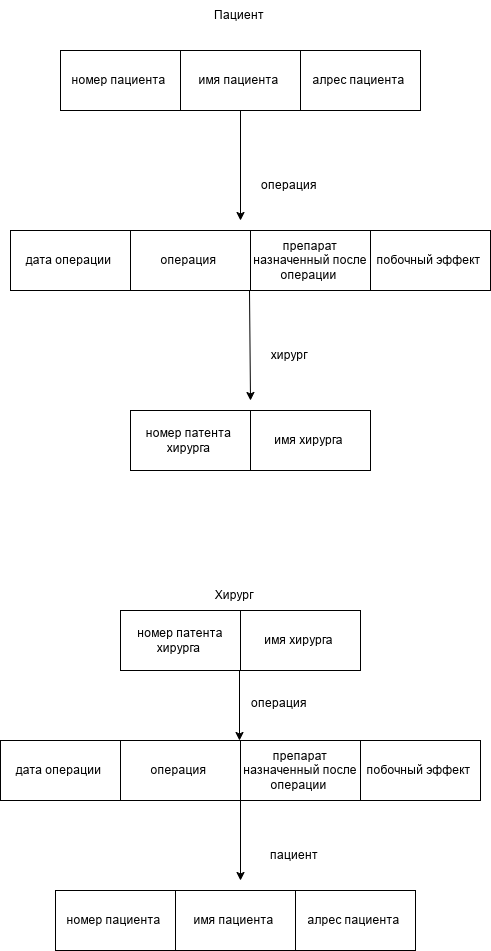

The diagram above was exported from draw.io. Its source (the exported page's mxGraphModel, read from the mxfile embedded in the PNG):
<mxGraphModel dx="1434" dy="830" grid="1" gridSize="10" guides="1" tooltips="1" connect="1" arrows="1" fold="1" page="1" pageScale="1" pageWidth="827" pageHeight="1169" math="0" shadow="0">
  <root>
    <mxCell id="0" />
    <mxCell id="1" parent="0" />
    <mxCell id="YbRackw3De0yJhG8P5fh-1" value="Пациент&amp;nbsp;" style="text;html=1;align=center;verticalAlign=middle;resizable=0;points=[];autosize=1;strokeColor=none;fillColor=none;" parent="1" vertex="1">
      <mxGeometry x="240" y="110" width="80" height="30" as="geometry" />
    </mxCell>
    <mxCell id="YbRackw3De0yJhG8P5fh-2" value="номер пациента&amp;nbsp;" style="rounded=0;whiteSpace=wrap;html=1;" parent="1" vertex="1">
      <mxGeometry x="100" y="160" width="120" height="60" as="geometry" />
    </mxCell>
    <mxCell id="YbRackw3De0yJhG8P5fh-3" value="имя пациента&amp;nbsp;" style="rounded=0;whiteSpace=wrap;html=1;" parent="1" vertex="1">
      <mxGeometry x="220" y="160" width="120" height="60" as="geometry" />
    </mxCell>
    <mxCell id="YbRackw3De0yJhG8P5fh-4" value="алрес пациента&amp;nbsp;" style="rounded=0;whiteSpace=wrap;html=1;" parent="1" vertex="1">
      <mxGeometry x="340" y="160" width="120" height="60" as="geometry" />
    </mxCell>
    <mxCell id="YbRackw3De0yJhG8P5fh-5" value="" style="endArrow=classic;html=1;rounded=0;" parent="1" edge="1">
      <mxGeometry width="50" height="50" relative="1" as="geometry">
        <mxPoint x="280" y="220" as="sourcePoint" />
        <mxPoint x="280" y="330" as="targetPoint" />
      </mxGeometry>
    </mxCell>
    <mxCell id="YbRackw3De0yJhG8P5fh-6" value="операция&amp;nbsp;" style="text;html=1;align=center;verticalAlign=middle;resizable=0;points=[];autosize=1;strokeColor=none;fillColor=none;" parent="1" vertex="1">
      <mxGeometry x="290" y="280" width="80" height="30" as="geometry" />
    </mxCell>
    <mxCell id="YbRackw3De0yJhG8P5fh-7" value="дата операции&amp;nbsp;" style="rounded=0;whiteSpace=wrap;html=1;" parent="1" vertex="1">
      <mxGeometry x="50" y="340" width="120" height="60" as="geometry" />
    </mxCell>
    <mxCell id="YbRackw3De0yJhG8P5fh-8" value="операция&amp;nbsp;" style="rounded=0;whiteSpace=wrap;html=1;" parent="1" vertex="1">
      <mxGeometry x="170" y="340" width="120" height="60" as="geometry" />
    </mxCell>
    <mxCell id="YbRackw3De0yJhG8P5fh-9" value="препарат назначенный после операции&amp;nbsp;" style="rounded=0;whiteSpace=wrap;html=1;" parent="1" vertex="1">
      <mxGeometry x="290" y="340" width="120" height="60" as="geometry" />
    </mxCell>
    <mxCell id="YbRackw3De0yJhG8P5fh-10" value="побочный эффект&amp;nbsp;" style="rounded=0;whiteSpace=wrap;html=1;" parent="1" vertex="1">
      <mxGeometry x="410" y="340" width="120" height="60" as="geometry" />
    </mxCell>
    <mxCell id="YbRackw3De0yJhG8P5fh-11" value="" style="endArrow=classic;html=1;rounded=0;" parent="1" edge="1">
      <mxGeometry width="50" height="50" relative="1" as="geometry">
        <mxPoint x="289" y="400" as="sourcePoint" />
        <mxPoint x="290" y="510" as="targetPoint" />
      </mxGeometry>
    </mxCell>
    <mxCell id="YbRackw3De0yJhG8P5fh-12" value="хирург&amp;nbsp;" style="text;html=1;align=center;verticalAlign=middle;resizable=0;points=[];autosize=1;strokeColor=none;fillColor=none;" parent="1" vertex="1">
      <mxGeometry x="300" y="450" width="60" height="30" as="geometry" />
    </mxCell>
    <mxCell id="YbRackw3De0yJhG8P5fh-13" value="номер патента&amp;nbsp; хирурга&amp;nbsp;" style="rounded=0;whiteSpace=wrap;html=1;" parent="1" vertex="1">
      <mxGeometry x="170" y="520" width="120" height="60" as="geometry" />
    </mxCell>
    <mxCell id="YbRackw3De0yJhG8P5fh-16" value="имя хирурга&amp;nbsp;" style="rounded=0;whiteSpace=wrap;html=1;" parent="1" vertex="1">
      <mxGeometry x="290" y="520" width="120" height="60" as="geometry" />
    </mxCell>
    <mxCell id="YbRackw3De0yJhG8P5fh-18" value="Хирург&amp;nbsp;" style="text;html=1;align=center;verticalAlign=middle;resizable=0;points=[];autosize=1;strokeColor=none;fillColor=none;" parent="1" vertex="1">
      <mxGeometry x="240" y="690" width="70" height="30" as="geometry" />
    </mxCell>
    <mxCell id="YbRackw3De0yJhG8P5fh-19" value="номер патента хирурга&amp;nbsp;" style="rounded=0;whiteSpace=wrap;html=1;" parent="1" vertex="1">
      <mxGeometry x="160" y="720" width="120" height="60" as="geometry" />
    </mxCell>
    <mxCell id="YbRackw3De0yJhG8P5fh-20" value="имя хирурга&amp;nbsp;" style="rounded=0;whiteSpace=wrap;html=1;" parent="1" vertex="1">
      <mxGeometry x="280" y="720" width="120" height="60" as="geometry" />
    </mxCell>
    <mxCell id="YbRackw3De0yJhG8P5fh-21" value="" style="endArrow=classic;html=1;rounded=0;" parent="1" edge="1">
      <mxGeometry width="50" height="50" relative="1" as="geometry">
        <mxPoint x="279" y="780" as="sourcePoint" />
        <mxPoint x="279" y="850" as="targetPoint" />
      </mxGeometry>
    </mxCell>
    <mxCell id="YbRackw3De0yJhG8P5fh-22" value="дата операции&amp;nbsp;" style="rounded=0;whiteSpace=wrap;html=1;" parent="1" vertex="1">
      <mxGeometry x="40" y="850" width="120" height="60" as="geometry" />
    </mxCell>
    <mxCell id="YbRackw3De0yJhG8P5fh-23" value="операция&amp;nbsp;" style="rounded=0;whiteSpace=wrap;html=1;" parent="1" vertex="1">
      <mxGeometry x="160" y="850" width="120" height="60" as="geometry" />
    </mxCell>
    <mxCell id="YbRackw3De0yJhG8P5fh-24" value="препарат назначенный после операции&amp;nbsp;" style="rounded=0;whiteSpace=wrap;html=1;" parent="1" vertex="1">
      <mxGeometry x="280" y="850" width="120" height="60" as="geometry" />
    </mxCell>
    <mxCell id="YbRackw3De0yJhG8P5fh-25" value="побочный эффект&amp;nbsp;" style="rounded=0;whiteSpace=wrap;html=1;" parent="1" vertex="1">
      <mxGeometry x="400" y="850" width="120" height="60" as="geometry" />
    </mxCell>
    <mxCell id="YbRackw3De0yJhG8P5fh-26" value="" style="endArrow=classic;html=1;rounded=0;" parent="1" edge="1">
      <mxGeometry width="50" height="50" relative="1" as="geometry">
        <mxPoint x="280" y="910" as="sourcePoint" />
        <mxPoint x="280" y="990" as="targetPoint" />
      </mxGeometry>
    </mxCell>
    <mxCell id="YbRackw3De0yJhG8P5fh-27" value="номер пациента&amp;nbsp;" style="rounded=0;whiteSpace=wrap;html=1;" parent="1" vertex="1">
      <mxGeometry x="95" y="1000" width="120" height="60" as="geometry" />
    </mxCell>
    <mxCell id="YbRackw3De0yJhG8P5fh-28" value="имя пациента&amp;nbsp;" style="rounded=0;whiteSpace=wrap;html=1;" parent="1" vertex="1">
      <mxGeometry x="215" y="1000" width="120" height="60" as="geometry" />
    </mxCell>
    <mxCell id="YbRackw3De0yJhG8P5fh-29" value="алрес пациента&amp;nbsp;" style="rounded=0;whiteSpace=wrap;html=1;" parent="1" vertex="1">
      <mxGeometry x="335" y="1000" width="120" height="60" as="geometry" />
    </mxCell>
    <mxCell id="YbRackw3De0yJhG8P5fh-30" value="операция&amp;nbsp;" style="text;html=1;align=center;verticalAlign=middle;resizable=0;points=[];autosize=1;strokeColor=none;fillColor=none;" parent="1" vertex="1">
      <mxGeometry x="280" y="798" width="80" height="30" as="geometry" />
    </mxCell>
    <mxCell id="YbRackw3De0yJhG8P5fh-31" value="пациент&amp;nbsp;" style="text;html=1;align=center;verticalAlign=middle;resizable=0;points=[];autosize=1;strokeColor=none;fillColor=none;" parent="1" vertex="1">
      <mxGeometry x="300" y="950" width="70" height="30" as="geometry" />
    </mxCell>
  </root>
</mxGraphModel>